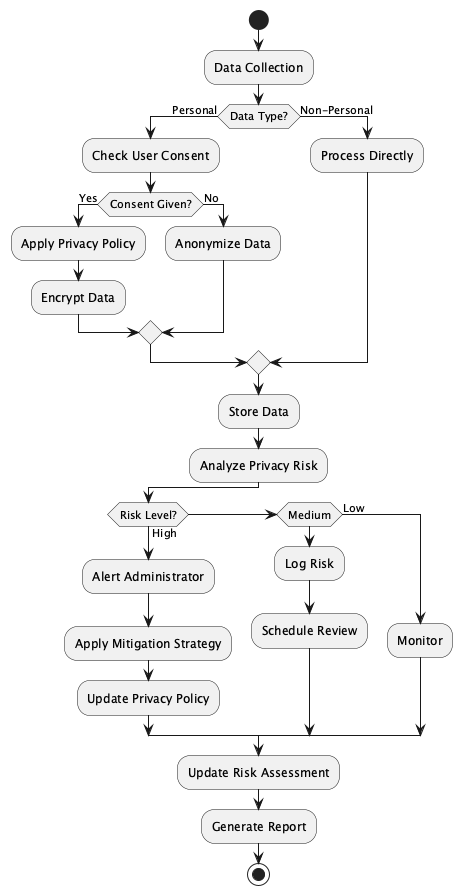

The diagram above was rendered by PlantUML. Its source (embedded in the PNG):
@startuml Privacy Risk Mitigation Process

start

:Data Collection;
if (Data Type?) then (Personal)
  :Check User Consent;
  if (Consent Given?) then (Yes)
    :Apply Privacy Policy;
    :Encrypt Data;
  else (No)
    :Anonymize Data;
  endif
else (Non-Personal)
  :Process Directly;
endif

:Store Data;
:Analyze Privacy Risk;

if (Risk Level?) then (High)
  :Alert Administrator;
  :Apply Mitigation Strategy;
  :Update Privacy Policy;
else if (Medium) then
  :Log Risk;
  :Schedule Review;
else (Low)
  :Monitor;
endif

:Update Risk Assessment;
:Generate Report;

stop

@enduml